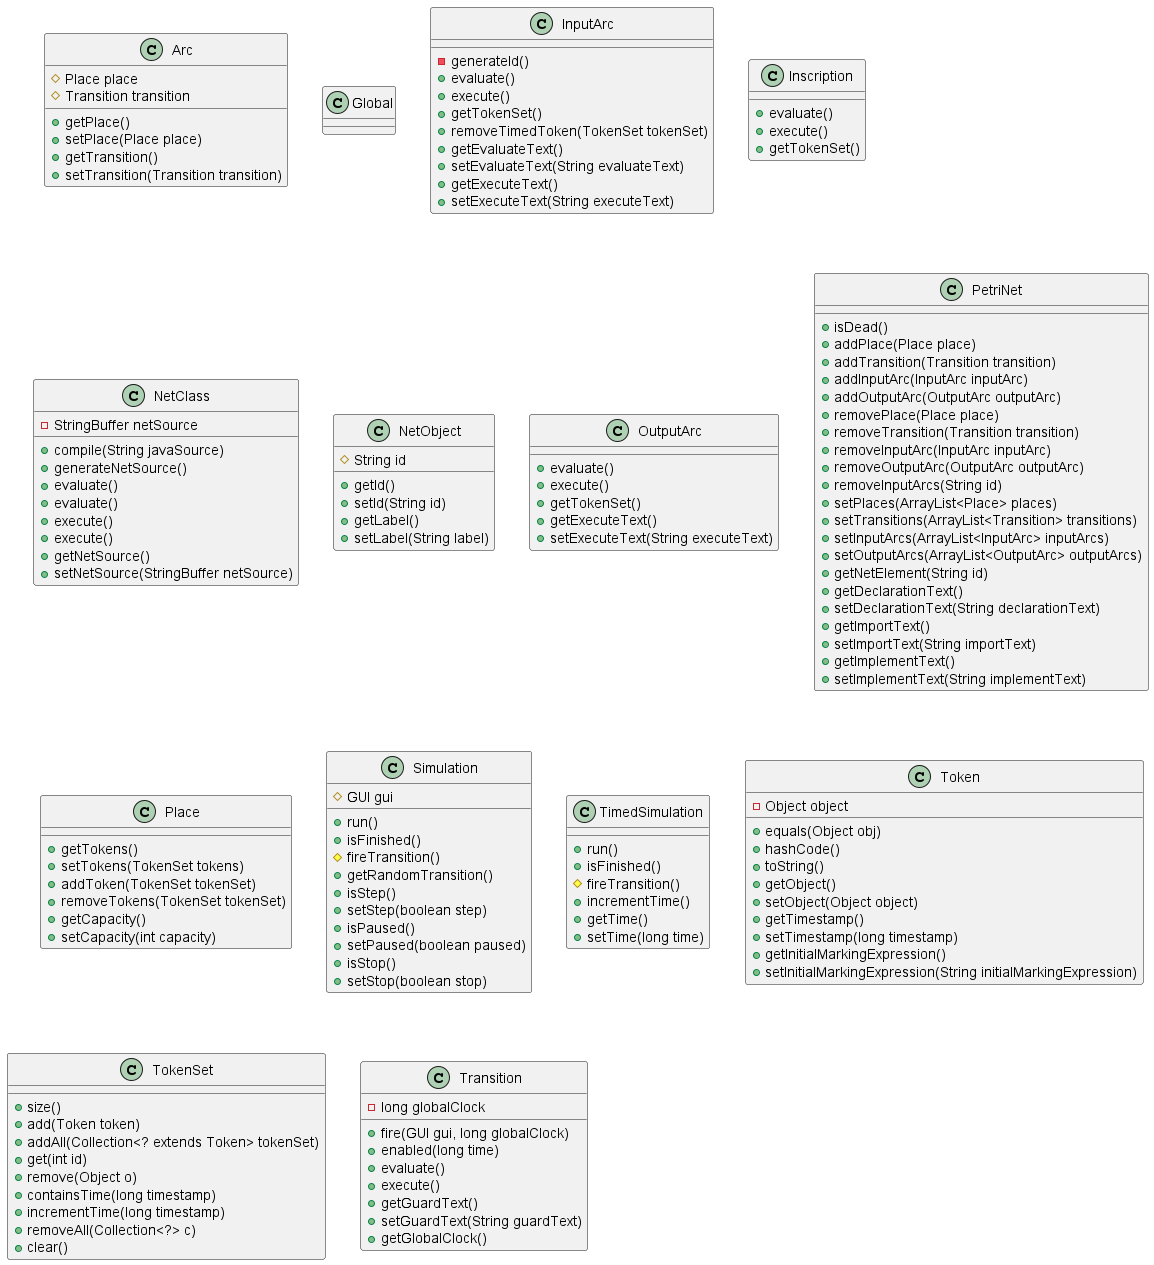

The diagram above was rendered by PlantUML. Its source (embedded in the PNG):
@startuml
class Arc {
    # Place place
    # Transition transition
    + getPlace()
    + setPlace(Place place)
    + getTransition()
    + setTransition(Transition transition)
}
class Global {
}
class InputArc {
    - generateId()
    + evaluate()
    + execute()
    + getTokenSet()
    + removeTimedToken(TokenSet tokenSet)
    + getEvaluateText()
    + setEvaluateText(String evaluateText)
    + getExecuteText()
    + setExecuteText(String executeText)
}
class Inscription {
    + evaluate()
    + execute()
    + getTokenSet()
}
class NetClass {
    - StringBuffer netSource
    + compile(String javaSource)
    + generateNetSource()
    + evaluate()
    + evaluate()
    + execute()
    + execute()
    + getNetSource()
    + setNetSource(StringBuffer netSource)
}
class NetObject {
    # String id
    + getId()
    + setId(String id)
    + getLabel()
    + setLabel(String label)
}
class OutputArc {
    + evaluate()
    + execute()
    + getTokenSet()
    + getExecuteText()
    + setExecuteText(String executeText)
}
class PetriNet {
    + isDead()
    + addPlace(Place place)
    + addTransition(Transition transition)
    + addInputArc(InputArc inputArc)
    + addOutputArc(OutputArc outputArc)
    + removePlace(Place place)
    + removeTransition(Transition transition)
    + removeInputArc(InputArc inputArc)
    + removeOutputArc(OutputArc outputArc)
    + removeInputArcs(String id)
    + setPlaces(ArrayList<Place> places)
    + setTransitions(ArrayList<Transition> transitions)
    + setInputArcs(ArrayList<InputArc> inputArcs)
    + setOutputArcs(ArrayList<OutputArc> outputArcs)
    + getNetElement(String id)
    + getDeclarationText()
    + setDeclarationText(String declarationText)
    + getImportText()
    + setImportText(String importText)
    + getImplementText()
    + setImplementText(String implementText)
}
class Place {
    + getTokens()
    + setTokens(TokenSet tokens)
    + addToken(TokenSet tokenSet)
    + removeTokens(TokenSet tokenSet)
    + getCapacity()
    + setCapacity(int capacity)
}
class Simulation {
    # GUI gui
    + run()
    + isFinished()
    # fireTransition()
    + getRandomTransition()
    + isStep()
    + setStep(boolean step)
    + isPaused()
    + setPaused(boolean paused)
    + isStop()
    + setStop(boolean stop)
}
class TimedSimulation {
    + run()
    + isFinished()
    # fireTransition()
    + incrementTime()
    + getTime()
    + setTime(long time)
}
class Token {
    - Object object
    + equals(Object obj)
    + hashCode()
    + toString()
    + getObject()
    + setObject(Object object)
    + getTimestamp()
    + setTimestamp(long timestamp)
    + getInitialMarkingExpression()
    + setInitialMarkingExpression(String initialMarkingExpression)
}
class TokenSet {
    + size()
    + add(Token token)
    + addAll(Collection<? extends Token> tokenSet)
    + get(int id)
    + remove(Object o)
    + containsTime(long timestamp)
    + incrementTime(long timestamp)
    + removeAll(Collection<?> c)
    + clear()
}
class Transition {
    - long globalClock
    + fire(GUI gui, long globalClock)
    + enabled(long time)
    + evaluate()
    + execute()
    + getGuardText()
    + setGuardText(String guardText)
    + getGlobalClock()
}
@enduml